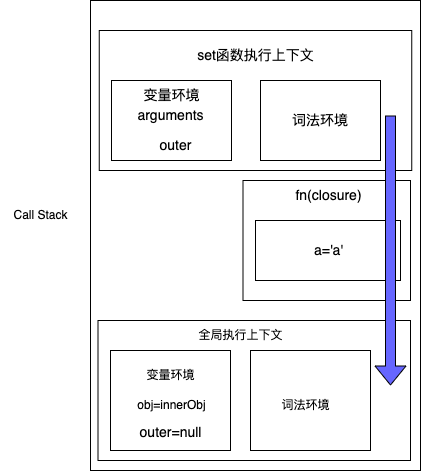

The diagram above was exported from draw.io. Its source (the exported page's mxGraphModel, read from the mxfile embedded in the PNG):
<mxGraphModel dx="946" dy="614" grid="1" gridSize="10" guides="1" tooltips="1" connect="1" arrows="1" fold="1" page="1" pageScale="1" pageWidth="1169" pageHeight="827" math="0" shadow="0">
  <root>
    <mxCell id="0" />
    <mxCell id="1" parent="0" />
    <mxCell id="A5PzqJQic_wDiax_E-PP-2" value="" style="rounded=0;whiteSpace=wrap;html=1;" vertex="1" parent="1">
      <mxGeometry x="380" y="50" width="330" height="470" as="geometry" />
    </mxCell>
    <mxCell id="A5PzqJQic_wDiax_E-PP-3" value="Call Stack" style="text;html=1;align=center;verticalAlign=middle;resizable=0;points=[];autosize=1;strokeColor=none;fillColor=none;" vertex="1" parent="1">
      <mxGeometry x="290" y="250" width="80" height="30" as="geometry" />
    </mxCell>
    <mxCell id="A5PzqJQic_wDiax_E-PP-4" value="" style="rounded=0;whiteSpace=wrap;html=1;" vertex="1" parent="1">
      <mxGeometry x="387.5" y="370" width="312.5" height="140" as="geometry" />
    </mxCell>
    <mxCell id="A5PzqJQic_wDiax_E-PP-5" value="" style="rounded=0;whiteSpace=wrap;html=1;" vertex="1" parent="1">
      <mxGeometry x="400" y="400" width="120" height="100" as="geometry" />
    </mxCell>
    <mxCell id="A5PzqJQic_wDiax_E-PP-7" value="全局执行上下文" style="text;html=1;align=center;verticalAlign=middle;resizable=0;points=[];autosize=1;strokeColor=none;fillColor=none;" vertex="1" parent="1">
      <mxGeometry x="475" y="370" width="110" height="30" as="geometry" />
    </mxCell>
    <mxCell id="A5PzqJQic_wDiax_E-PP-8" value="" style="rounded=0;whiteSpace=wrap;html=1;" vertex="1" parent="1">
      <mxGeometry x="540" y="400" width="120" height="100" as="geometry" />
    </mxCell>
    <mxCell id="A5PzqJQic_wDiax_E-PP-9" value="变量环境" style="text;html=1;align=center;verticalAlign=middle;resizable=0;points=[];autosize=1;strokeColor=none;fillColor=none;" vertex="1" parent="1">
      <mxGeometry x="425" y="410" width="70" height="30" as="geometry" />
    </mxCell>
    <mxCell id="A5PzqJQic_wDiax_E-PP-10" value="词法环境" style="text;html=1;align=center;verticalAlign=middle;resizable=0;points=[];autosize=1;strokeColor=none;fillColor=none;" vertex="1" parent="1">
      <mxGeometry x="560" y="440" width="70" height="30" as="geometry" />
    </mxCell>
    <mxCell id="A5PzqJQic_wDiax_E-PP-26" value="obj=innerObj" style="text;html=1;align=center;verticalAlign=middle;resizable=0;points=[];autosize=1;strokeColor=none;fillColor=none;fontSize=12;fontColor=#000000;" vertex="1" parent="1">
      <mxGeometry x="416" y="440" width="90" height="30" as="geometry" />
    </mxCell>
    <mxCell id="A5PzqJQic_wDiax_E-PP-68" value="" style="edgeStyle=orthogonalEdgeStyle;rounded=0;orthogonalLoop=1;jettySize=auto;html=1;shadow=0;labelBorderColor=#FF4314;fontSize=22;fontColor=#FF4314;strokeColor=#FF4314;fillColor=#6666FF;" edge="1" parent="1" source="A5PzqJQic_wDiax_E-PP-54">
      <mxGeometry relative="1" as="geometry">
        <mxPoint x="461" y="100" as="targetPoint" />
      </mxGeometry>
    </mxCell>
    <mxCell id="A5PzqJQic_wDiax_E-PP-61" value="&lt;font color=&quot;#000000&quot; style=&quot;font-size: 14px;&quot;&gt;&lt;font style=&quot;font-size: 14px;&quot;&gt;outer&lt;/font&gt;&lt;font style=&quot;font-size: 14px;&quot;&gt;=null&lt;/font&gt;&lt;/font&gt;" style="text;html=1;align=center;verticalAlign=middle;resizable=0;points=[];autosize=1;strokeColor=none;fillColor=none;fontSize=22;fontColor=#000099;" vertex="1" parent="1">
      <mxGeometry x="415" y="460" width="90" height="40" as="geometry" />
    </mxCell>
    <mxCell id="A5PzqJQic_wDiax_E-PP-75" value="" style="rounded=0;whiteSpace=wrap;html=1;fontSize=14;fontColor=#000000;" vertex="1" parent="1">
      <mxGeometry x="532.5" y="230" width="167.5" height="120" as="geometry" />
    </mxCell>
    <mxCell id="A5PzqJQic_wDiax_E-PP-76" value="fn(closure)" style="text;html=1;align=center;verticalAlign=middle;resizable=0;points=[];autosize=1;strokeColor=none;fillColor=none;fontSize=14;fontColor=#000000;" vertex="1" parent="1">
      <mxGeometry x="572.5" y="230" width="90" height="30" as="geometry" />
    </mxCell>
    <mxCell id="A5PzqJQic_wDiax_E-PP-77" value="" style="whiteSpace=wrap;html=1;fontSize=14;fontColor=#000000;" vertex="1" parent="1">
      <mxGeometry x="545" y="270" width="145" height="60" as="geometry" />
    </mxCell>
    <mxCell id="A5PzqJQic_wDiax_E-PP-78" value="a='a'" style="text;html=1;align=center;verticalAlign=middle;resizable=0;points=[];autosize=1;strokeColor=none;fillColor=none;fontSize=14;fontColor=#000000;" vertex="1" parent="1">
      <mxGeometry x="592.5" y="285" width="50" height="30" as="geometry" />
    </mxCell>
    <mxCell id="A5PzqJQic_wDiax_E-PP-79" value="" style="rounded=0;whiteSpace=wrap;html=1;" vertex="1" parent="1">
      <mxGeometry x="388.75" y="80" width="312.5" height="140" as="geometry" />
    </mxCell>
    <mxCell id="A5PzqJQic_wDiax_E-PP-80" value="set函数执行上下文" style="text;html=1;align=center;verticalAlign=middle;resizable=0;points=[];autosize=1;strokeColor=none;fillColor=none;fontSize=14;fontColor=#000000;" vertex="1" parent="1">
      <mxGeometry x="475" y="90" width="140" height="30" as="geometry" />
    </mxCell>
    <mxCell id="A5PzqJQic_wDiax_E-PP-81" value="" style="whiteSpace=wrap;html=1;fontSize=14;fontColor=#000000;" vertex="1" parent="1">
      <mxGeometry x="401" y="130" width="120" height="80" as="geometry" />
    </mxCell>
    <mxCell id="A5PzqJQic_wDiax_E-PP-82" value="变量环境" style="text;html=1;align=center;verticalAlign=middle;resizable=0;points=[];autosize=1;strokeColor=none;fillColor=none;fontSize=14;fontColor=#000000;" vertex="1" parent="1">
      <mxGeometry x="421" y="130" width="80" height="30" as="geometry" />
    </mxCell>
    <mxCell id="A5PzqJQic_wDiax_E-PP-83" value="arguments" style="text;html=1;align=center;verticalAlign=middle;resizable=0;points=[];autosize=1;strokeColor=none;fillColor=none;fontSize=14;fontColor=#000000;" vertex="1" parent="1">
      <mxGeometry x="415" y="150" width="90" height="30" as="geometry" />
    </mxCell>
    <mxCell id="A5PzqJQic_wDiax_E-PP-84" value="outer" style="text;html=1;align=center;verticalAlign=middle;resizable=0;points=[];autosize=1;strokeColor=none;fillColor=none;fontSize=14;fontColor=#000000;" vertex="1" parent="1">
      <mxGeometry x="435" y="180" width="60" height="30" as="geometry" />
    </mxCell>
    <mxCell id="A5PzqJQic_wDiax_E-PP-86" value="词法环境" style="whiteSpace=wrap;html=1;fontSize=14;fontColor=#000000;" vertex="1" parent="1">
      <mxGeometry x="550" y="130" width="120" height="80" as="geometry" />
    </mxCell>
    <mxCell id="A5PzqJQic_wDiax_E-PP-87" value="" style="shape=flexArrow;endArrow=classic;html=1;rounded=0;shadow=0;labelBorderColor=#FF4314;fontSize=14;fontColor=#000000;strokeColor=#000000;fillColor=#6666FF;" edge="1" parent="1">
      <mxGeometry width="50" height="50" relative="1" as="geometry">
        <mxPoint x="680" y="165" as="sourcePoint" />
        <mxPoint x="680" y="435" as="targetPoint" />
      </mxGeometry>
    </mxCell>
  </root>
</mxGraphModel>